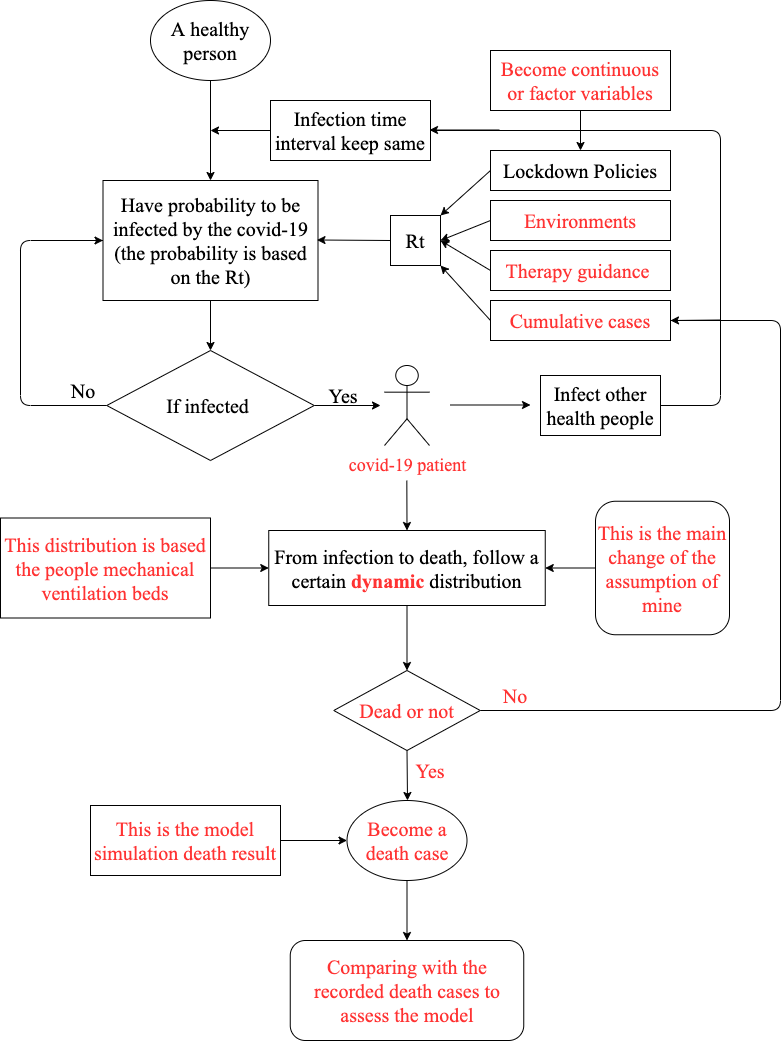

The diagram above was exported from draw.io. Its source (the exported page's mxGraphModel, read from the mxfile embedded in the PNG):
<mxGraphModel dx="1042" dy="766" grid="0" gridSize="10" guides="1" tooltips="1" connect="1" arrows="1" fold="1" page="1" pageScale="1" pageWidth="827" pageHeight="1169" math="0" shadow="0">
  <root>
    <mxCell id="0" />
    <mxCell id="1" parent="0" />
    <mxCell id="1nM68o8UL4pwSs0PwC-a-1" value="&lt;font style=&quot;font-size: 20px&quot;&gt;A healthy person&lt;/font&gt;" style="ellipse;whiteSpace=wrap;html=1;fontFamily=Times New Roman;" vertex="1" parent="1">
      <mxGeometry x="180" y="30" width="120" height="80" as="geometry" />
    </mxCell>
    <mxCell id="1nM68o8UL4pwSs0PwC-a-2" value="" style="endArrow=classic;html=1;fontFamily=Times New Roman;exitX=0.5;exitY=1;exitDx=0;exitDy=0;" edge="1" parent="1" source="1nM68o8UL4pwSs0PwC-a-1">
      <mxGeometry width="50" height="50" relative="1" as="geometry">
        <mxPoint x="215" y="200" as="sourcePoint" />
        <mxPoint x="240" y="210" as="targetPoint" />
      </mxGeometry>
    </mxCell>
    <mxCell id="1nM68o8UL4pwSs0PwC-a-4" value="Have probability to be infected by the covid-19&lt;br style=&quot;font-size: 20px&quot;&gt;(the probability is based on the Rt)" style="rounded=0;whiteSpace=wrap;html=1;fontFamily=Times New Roman;fontSize=20;" vertex="1" parent="1">
      <mxGeometry x="132.5" y="210" width="215" height="120" as="geometry" />
    </mxCell>
    <mxCell id="1nM68o8UL4pwSs0PwC-a-5" value="" style="endArrow=classic;html=1;fontFamily=Times New Roman;fontSize=20;" edge="1" parent="1">
      <mxGeometry width="50" height="50" relative="1" as="geometry">
        <mxPoint x="420" y="270" as="sourcePoint" />
        <mxPoint x="346.5" y="269.5" as="targetPoint" />
      </mxGeometry>
    </mxCell>
    <mxCell id="1nM68o8UL4pwSs0PwC-a-7" value="Rt" style="rounded=0;whiteSpace=wrap;html=1;fontFamily=Times New Roman;fontSize=20;" vertex="1" parent="1">
      <mxGeometry x="420" y="245" width="50" height="50" as="geometry" />
    </mxCell>
    <mxCell id="1nM68o8UL4pwSs0PwC-a-8" value="" style="endArrow=classic;html=1;fontFamily=Times New Roman;fontSize=20;exitX=0;exitY=0.5;exitDx=0;exitDy=0;entryX=1;entryY=0;entryDx=0;entryDy=0;" edge="1" parent="1" source="1nM68o8UL4pwSs0PwC-a-9" target="1nM68o8UL4pwSs0PwC-a-7">
      <mxGeometry width="50" height="50" relative="1" as="geometry">
        <mxPoint x="520" y="270" as="sourcePoint" />
        <mxPoint x="470" y="270" as="targetPoint" />
      </mxGeometry>
    </mxCell>
    <mxCell id="1nM68o8UL4pwSs0PwC-a-9" value="Lockdown Policies" style="rounded=0;whiteSpace=wrap;html=1;fontFamily=Times New Roman;fontSize=20;" vertex="1" parent="1">
      <mxGeometry x="520" y="180" width="180" height="40" as="geometry" />
    </mxCell>
    <mxCell id="1nM68o8UL4pwSs0PwC-a-10" value="Environments" style="rounded=0;whiteSpace=wrap;html=1;fontFamily=Times New Roman;fontSize=20;fontColor=#FF3333;" vertex="1" parent="1">
      <mxGeometry x="520" y="230" width="180" height="40" as="geometry" />
    </mxCell>
    <mxCell id="1nM68o8UL4pwSs0PwC-a-11" value="Therapy guidance&amp;nbsp;" style="rounded=0;whiteSpace=wrap;html=1;fontFamily=Times New Roman;fontSize=20;fontColor=#FF3333;" vertex="1" parent="1">
      <mxGeometry x="520" y="280" width="180" height="40" as="geometry" />
    </mxCell>
    <mxCell id="1nM68o8UL4pwSs0PwC-a-12" value="" style="endArrow=classic;html=1;fontFamily=Times New Roman;fontSize=20;entryX=1;entryY=0.5;entryDx=0;entryDy=0;exitX=0;exitY=0.5;exitDx=0;exitDy=0;" edge="1" parent="1" source="1nM68o8UL4pwSs0PwC-a-10" target="1nM68o8UL4pwSs0PwC-a-7">
      <mxGeometry width="50" height="50" relative="1" as="geometry">
        <mxPoint x="390" y="370" as="sourcePoint" />
        <mxPoint x="440" y="320" as="targetPoint" />
      </mxGeometry>
    </mxCell>
    <mxCell id="1nM68o8UL4pwSs0PwC-a-13" value="" style="endArrow=classic;html=1;fontFamily=Times New Roman;fontSize=20;entryX=1;entryY=0.5;entryDx=0;entryDy=0;exitX=0;exitY=0.5;exitDx=0;exitDy=0;" edge="1" parent="1" source="1nM68o8UL4pwSs0PwC-a-11" target="1nM68o8UL4pwSs0PwC-a-7">
      <mxGeometry width="50" height="50" relative="1" as="geometry">
        <mxPoint x="390" y="370" as="sourcePoint" />
        <mxPoint x="440" y="320" as="targetPoint" />
      </mxGeometry>
    </mxCell>
    <mxCell id="1nM68o8UL4pwSs0PwC-a-14" value="&lt;font color=&quot;#000000&quot;&gt;If infected&lt;/font&gt;&amp;nbsp;" style="rhombus;whiteSpace=wrap;html=1;fontFamily=Times New Roman;fontSize=20;fontColor=#FF3333;" vertex="1" parent="1">
      <mxGeometry x="136.25" y="380" width="207.5" height="110" as="geometry" />
    </mxCell>
    <mxCell id="1nM68o8UL4pwSs0PwC-a-15" value="" style="endArrow=classic;html=1;fontFamily=Times New Roman;fontSize=20;fontColor=#FF3333;exitX=0.5;exitY=1;exitDx=0;exitDy=0;entryX=0.5;entryY=0;entryDx=0;entryDy=0;" edge="1" parent="1" source="1nM68o8UL4pwSs0PwC-a-4" target="1nM68o8UL4pwSs0PwC-a-14">
      <mxGeometry width="50" height="50" relative="1" as="geometry">
        <mxPoint x="390" y="370" as="sourcePoint" />
        <mxPoint x="440" y="320" as="targetPoint" />
      </mxGeometry>
    </mxCell>
    <mxCell id="1nM68o8UL4pwSs0PwC-a-16" value="" style="endArrow=none;html=1;fontFamily=Times New Roman;fontSize=20;fontColor=#FF3333;entryX=0;entryY=0.5;entryDx=0;entryDy=0;exitX=0;exitY=0.5;exitDx=0;exitDy=0;" edge="1" parent="1" source="1nM68o8UL4pwSs0PwC-a-4" target="1nM68o8UL4pwSs0PwC-a-14">
      <mxGeometry width="50" height="50" relative="1" as="geometry">
        <mxPoint x="80" y="250" as="sourcePoint" />
        <mxPoint x="80" y="420" as="targetPoint" />
        <Array as="points">
          <mxPoint x="50" y="270" />
          <mxPoint x="50" y="435" />
        </Array>
      </mxGeometry>
    </mxCell>
    <mxCell id="1nM68o8UL4pwSs0PwC-a-18" value="" style="endArrow=classic;html=1;fontFamily=Times New Roman;fontSize=20;fontColor=#FF3333;" edge="1" parent="1">
      <mxGeometry width="50" height="50" relative="1" as="geometry">
        <mxPoint x="70" y="270" as="sourcePoint" />
        <mxPoint x="132.5" y="270" as="targetPoint" />
      </mxGeometry>
    </mxCell>
    <mxCell id="1nM68o8UL4pwSs0PwC-a-19" value="&lt;font color=&quot;#000000&quot;&gt;No&lt;/font&gt;" style="text;html=1;strokeColor=none;fillColor=none;align=center;verticalAlign=middle;whiteSpace=wrap;rounded=0;fontFamily=Times New Roman;fontSize=20;fontColor=#FF3333;" vertex="1" parent="1">
      <mxGeometry x="92.5" y="410" width="40" height="20" as="geometry" />
    </mxCell>
    <mxCell id="1nM68o8UL4pwSs0PwC-a-21" value="" style="endArrow=classic;html=1;fontFamily=Times New Roman;fontSize=20;fontColor=#FF3333;exitX=1;exitY=0.5;exitDx=0;exitDy=0;" edge="1" parent="1" source="1nM68o8UL4pwSs0PwC-a-14">
      <mxGeometry width="50" height="50" relative="1" as="geometry">
        <mxPoint x="390" y="490" as="sourcePoint" />
        <mxPoint x="410" y="435" as="targetPoint" />
      </mxGeometry>
    </mxCell>
    <mxCell id="1nM68o8UL4pwSs0PwC-a-22" value="&lt;font color=&quot;#000000&quot;&gt;Yes&lt;/font&gt;" style="text;html=1;strokeColor=none;fillColor=none;align=center;verticalAlign=middle;whiteSpace=wrap;rounded=0;fontFamily=Times New Roman;fontSize=20;fontColor=#FF3333;" vertex="1" parent="1">
      <mxGeometry x="347.5" y="410" width="50" height="30" as="geometry" />
    </mxCell>
    <mxCell id="1nM68o8UL4pwSs0PwC-a-23" value="&lt;font style=&quot;font-size: 18px&quot;&gt;covid-19 patient&lt;/font&gt;" style="shape=umlActor;verticalLabelPosition=bottom;verticalAlign=top;html=1;outlineConnect=0;fontFamily=Times New Roman;fontSize=20;fontColor=#FF3333;" vertex="1" parent="1">
      <mxGeometry x="414" y="395" width="45" height="80" as="geometry" />
    </mxCell>
    <mxCell id="1nM68o8UL4pwSs0PwC-a-24" value="" style="endArrow=classic;html=1;fontFamily=Times New Roman;fontSize=20;fontColor=#FF3333;" edge="1" parent="1">
      <mxGeometry width="50" height="50" relative="1" as="geometry">
        <mxPoint x="480" y="434.5" as="sourcePoint" />
        <mxPoint x="560" y="434.5" as="targetPoint" />
      </mxGeometry>
    </mxCell>
    <mxCell id="1nM68o8UL4pwSs0PwC-a-25" value="&lt;font color=&quot;#000000&quot;&gt;Infect other health people&lt;/font&gt;" style="rounded=0;whiteSpace=wrap;html=1;fontFamily=Times New Roman;fontSize=20;fontColor=#FF3333;" vertex="1" parent="1">
      <mxGeometry x="570" y="405" width="120" height="60" as="geometry" />
    </mxCell>
    <mxCell id="1nM68o8UL4pwSs0PwC-a-26" value="" style="endArrow=none;html=1;fontFamily=Times New Roman;fontSize=20;fontColor=#FF3333;exitX=1;exitY=0.5;exitDx=0;exitDy=0;entryX=1;entryY=0.5;entryDx=0;entryDy=0;" edge="1" parent="1" source="1nM68o8UL4pwSs0PwC-a-25" target="1nM68o8UL4pwSs0PwC-a-29">
      <mxGeometry width="50" height="50" relative="1" as="geometry">
        <mxPoint x="720" y="440" as="sourcePoint" />
        <mxPoint x="480" y="150" as="targetPoint" />
        <Array as="points">
          <mxPoint x="750" y="435" />
          <mxPoint x="750" y="160" />
        </Array>
      </mxGeometry>
    </mxCell>
    <mxCell id="1nM68o8UL4pwSs0PwC-a-28" value="" style="endArrow=classic;html=1;fontFamily=Times New Roman;fontSize=20;fontColor=#FF3333;exitX=0;exitY=0.5;exitDx=0;exitDy=0;" edge="1" parent="1" source="1nM68o8UL4pwSs0PwC-a-29">
      <mxGeometry width="50" height="50" relative="1" as="geometry">
        <mxPoint x="300" y="170" as="sourcePoint" />
        <mxPoint x="240" y="160" as="targetPoint" />
      </mxGeometry>
    </mxCell>
    <mxCell id="1nM68o8UL4pwSs0PwC-a-29" value="&lt;font color=&quot;#000000&quot;&gt;Infection time interval keep same&lt;/font&gt;" style="rounded=0;whiteSpace=wrap;html=1;fontFamily=Times New Roman;fontSize=20;fontColor=#FF3333;" vertex="1" parent="1">
      <mxGeometry x="300" y="130" width="160" height="60" as="geometry" />
    </mxCell>
    <mxCell id="1nM68o8UL4pwSs0PwC-a-30" value="" style="endArrow=classic;html=1;fontFamily=Times New Roman;fontSize=20;fontColor=#FF3333;" edge="1" parent="1">
      <mxGeometry width="50" height="50" relative="1" as="geometry">
        <mxPoint x="529" y="159.5" as="sourcePoint" />
        <mxPoint x="459" y="159.5" as="targetPoint" />
      </mxGeometry>
    </mxCell>
    <mxCell id="1nM68o8UL4pwSs0PwC-a-31" value="" style="endArrow=classic;html=1;fontFamily=Times New Roman;fontSize=20;fontColor=#FF3333;entryX=0.5;entryY=0;entryDx=0;entryDy=0;" edge="1" parent="1" target="1nM68o8UL4pwSs0PwC-a-41">
      <mxGeometry width="50" height="50" relative="1" as="geometry">
        <mxPoint x="436.33" y="510" as="sourcePoint" />
        <mxPoint x="436" y="560" as="targetPoint" />
      </mxGeometry>
    </mxCell>
    <mxCell id="1nM68o8UL4pwSs0PwC-a-41" value="&lt;font color=&quot;#000000&quot;&gt;From infection to death, follow a certain &lt;/font&gt;&lt;b&gt;dynamic&lt;/b&gt;&lt;font color=&quot;#000000&quot;&gt; distribution&lt;/font&gt;" style="rounded=0;whiteSpace=wrap;html=1;fontFamily=Times New Roman;fontSize=20;fontColor=#FF3333;" vertex="1" parent="1">
      <mxGeometry x="298.25" y="560" width="276.5" height="75" as="geometry" />
    </mxCell>
    <mxCell id="1nM68o8UL4pwSs0PwC-a-42" value="" style="endArrow=classic;html=1;fontFamily=Times New Roman;fontSize=20;fontColor=#FF3333;exitX=0.5;exitY=1;exitDx=0;exitDy=0;entryX=0.5;entryY=0;entryDx=0;entryDy=0;" edge="1" parent="1" source="1nM68o8UL4pwSs0PwC-a-41" target="1nM68o8UL4pwSs0PwC-a-43">
      <mxGeometry width="50" height="50" relative="1" as="geometry">
        <mxPoint x="350" y="750" as="sourcePoint" />
        <mxPoint x="437" y="700" as="targetPoint" />
      </mxGeometry>
    </mxCell>
    <mxCell id="1nM68o8UL4pwSs0PwC-a-43" value="Dead or not" style="rhombus;whiteSpace=wrap;html=1;fontFamily=Times New Roman;fontSize=20;fontColor=#FF3333;" vertex="1" parent="1">
      <mxGeometry x="363.25" y="700" width="146.5" height="80" as="geometry" />
    </mxCell>
    <mxCell id="1nM68o8UL4pwSs0PwC-a-44" value="" style="endArrow=classic;html=1;fontFamily=Times New Roman;fontSize=20;fontColor=#FF3333;exitX=1;exitY=0.5;exitDx=0;exitDy=0;entryX=0;entryY=0.5;entryDx=0;entryDy=0;" edge="1" parent="1" source="1nM68o8UL4pwSs0PwC-a-45" target="1nM68o8UL4pwSs0PwC-a-41">
      <mxGeometry width="50" height="50" relative="1" as="geometry">
        <mxPoint x="240" y="623" as="sourcePoint" />
        <mxPoint x="280" y="610" as="targetPoint" />
      </mxGeometry>
    </mxCell>
    <mxCell id="1nM68o8UL4pwSs0PwC-a-45" value="&lt;font style=&quot;font-size: 20px&quot;&gt;This distribution is based the people mechanical ventilation beds&lt;/font&gt;" style="rounded=0;whiteSpace=wrap;html=1;fontFamily=Times New Roman;fontSize=20;fontColor=#FF3333;" vertex="1" parent="1">
      <mxGeometry x="30" y="547.5" width="210" height="100" as="geometry" />
    </mxCell>
    <mxCell id="1nM68o8UL4pwSs0PwC-a-46" value="Cumulative cases" style="rounded=0;whiteSpace=wrap;html=1;fontFamily=Times New Roman;fontSize=20;fontColor=#FF3333;" vertex="1" parent="1">
      <mxGeometry x="520" y="330" width="180" height="40" as="geometry" />
    </mxCell>
    <mxCell id="1nM68o8UL4pwSs0PwC-a-47" value="" style="endArrow=classic;html=1;fontFamily=Times New Roman;fontSize=20;fontColor=#FF3333;entryX=1;entryY=1;entryDx=0;entryDy=0;exitX=0;exitY=0.5;exitDx=0;exitDy=0;" edge="1" parent="1" source="1nM68o8UL4pwSs0PwC-a-46" target="1nM68o8UL4pwSs0PwC-a-7">
      <mxGeometry width="50" height="50" relative="1" as="geometry">
        <mxPoint x="430" y="375" as="sourcePoint" />
        <mxPoint x="480" y="325" as="targetPoint" />
      </mxGeometry>
    </mxCell>
    <mxCell id="1nM68o8UL4pwSs0PwC-a-48" value="" style="endArrow=none;html=1;fontFamily=Times New Roman;fontSize=20;fontColor=#FF3333;entryX=1;entryY=0.5;entryDx=0;entryDy=0;exitX=1;exitY=0.5;exitDx=0;exitDy=0;" edge="1" parent="1" source="1nM68o8UL4pwSs0PwC-a-43" target="1nM68o8UL4pwSs0PwC-a-46">
      <mxGeometry width="50" height="50" relative="1" as="geometry">
        <mxPoint x="510" y="780" as="sourcePoint" />
        <mxPoint x="810" y="260" as="targetPoint" />
        <Array as="points">
          <mxPoint x="810" y="740" />
          <mxPoint x="810" y="350" />
        </Array>
      </mxGeometry>
    </mxCell>
    <mxCell id="1nM68o8UL4pwSs0PwC-a-49" value="" style="endArrow=classic;html=1;fontFamily=Times New Roman;fontSize=20;fontColor=#FF3333;" edge="1" parent="1">
      <mxGeometry width="50" height="50" relative="1" as="geometry">
        <mxPoint x="750" y="349.5" as="sourcePoint" />
        <mxPoint x="700" y="350" as="targetPoint" />
      </mxGeometry>
    </mxCell>
    <mxCell id="1nM68o8UL4pwSs0PwC-a-50" value="No" style="text;html=1;strokeColor=none;fillColor=none;align=center;verticalAlign=middle;whiteSpace=wrap;rounded=0;fontFamily=Times New Roman;fontSize=20;fontColor=#FF3333;" vertex="1" parent="1">
      <mxGeometry x="500" y="700" width="90" height="50" as="geometry" />
    </mxCell>
    <mxCell id="1nM68o8UL4pwSs0PwC-a-51" value="" style="endArrow=classic;html=1;fontFamily=Times New Roman;fontSize=20;fontColor=#FF3333;exitX=0.5;exitY=1;exitDx=0;exitDy=0;" edge="1" parent="1" source="1nM68o8UL4pwSs0PwC-a-43">
      <mxGeometry width="50" height="50" relative="1" as="geometry">
        <mxPoint x="350" y="960" as="sourcePoint" />
        <mxPoint x="437" y="830" as="targetPoint" />
      </mxGeometry>
    </mxCell>
    <mxCell id="1nM68o8UL4pwSs0PwC-a-52" value="Yes" style="text;html=1;strokeColor=none;fillColor=none;align=center;verticalAlign=middle;whiteSpace=wrap;rounded=0;fontFamily=Times New Roman;fontSize=20;fontColor=#FF3333;" vertex="1" parent="1">
      <mxGeometry x="440" y="790" width="40" height="20" as="geometry" />
    </mxCell>
    <mxCell id="1nM68o8UL4pwSs0PwC-a-53" value="" style="endArrow=classic;html=1;fontFamily=Times New Roman;fontSize=20;fontColor=#FF3333;entryX=0.5;entryY=0;entryDx=0;entryDy=0;exitX=0.5;exitY=1;exitDx=0;exitDy=0;" edge="1" parent="1" source="1nM68o8UL4pwSs0PwC-a-54" target="1nM68o8UL4pwSs0PwC-a-9">
      <mxGeometry width="50" height="50" relative="1" as="geometry">
        <mxPoint x="610" y="130" as="sourcePoint" />
        <mxPoint x="570" y="115" as="targetPoint" />
      </mxGeometry>
    </mxCell>
    <mxCell id="1nM68o8UL4pwSs0PwC-a-54" value="Become continuous or factor variables" style="rounded=0;whiteSpace=wrap;html=1;fontFamily=Times New Roman;fontSize=20;fontColor=#FF3333;" vertex="1" parent="1">
      <mxGeometry x="520" y="80" width="180" height="60" as="geometry" />
    </mxCell>
    <mxCell id="1nM68o8UL4pwSs0PwC-a-55" value="Become a death case" style="ellipse;whiteSpace=wrap;html=1;fontFamily=Times New Roman;fontSize=20;fontColor=#FF3333;" vertex="1" parent="1">
      <mxGeometry x="376.5" y="830" width="120" height="80" as="geometry" />
    </mxCell>
    <mxCell id="1nM68o8UL4pwSs0PwC-a-56" value="" style="endArrow=classic;html=1;fontFamily=Times New Roman;fontSize=20;fontColor=#FF3333;entryX=0;entryY=0.5;entryDx=0;entryDy=0;exitX=1;exitY=0.5;exitDx=0;exitDy=0;" edge="1" parent="1" source="1nM68o8UL4pwSs0PwC-a-57" target="1nM68o8UL4pwSs0PwC-a-55">
      <mxGeometry width="50" height="50" relative="1" as="geometry">
        <mxPoint x="320" y="870" as="sourcePoint" />
        <mxPoint x="330" y="880" as="targetPoint" />
      </mxGeometry>
    </mxCell>
    <mxCell id="1nM68o8UL4pwSs0PwC-a-57" value="This is the model simulation death result" style="rounded=0;whiteSpace=wrap;html=1;fontFamily=Times New Roman;fontSize=20;fontColor=#FF3333;" vertex="1" parent="1">
      <mxGeometry x="120" y="835" width="190" height="70" as="geometry" />
    </mxCell>
    <mxCell id="1nM68o8UL4pwSs0PwC-a-58" value="" style="endArrow=classic;html=1;fontFamily=Times New Roman;fontSize=20;fontColor=#FF3333;exitX=0.5;exitY=1;exitDx=0;exitDy=0;" edge="1" parent="1" source="1nM68o8UL4pwSs0PwC-a-55" target="1nM68o8UL4pwSs0PwC-a-59">
      <mxGeometry width="50" height="50" relative="1" as="geometry">
        <mxPoint x="440" y="990" as="sourcePoint" />
        <mxPoint x="437" y="960" as="targetPoint" />
      </mxGeometry>
    </mxCell>
    <mxCell id="1nM68o8UL4pwSs0PwC-a-59" value="Comparing with the recorded death cases to assess the model" style="rounded=1;whiteSpace=wrap;html=1;fontFamily=Times New Roman;fontSize=20;fontColor=#FF3333;" vertex="1" parent="1">
      <mxGeometry x="319.75" y="970" width="233.5" height="100" as="geometry" />
    </mxCell>
    <mxCell id="1nM68o8UL4pwSs0PwC-a-60" value="" style="endArrow=classic;html=1;fontFamily=Times New Roman;fontSize=20;fontColor=#FF3333;entryX=1;entryY=0.5;entryDx=0;entryDy=0;exitX=0;exitY=0.5;exitDx=0;exitDy=0;" edge="1" parent="1" source="1nM68o8UL4pwSs0PwC-a-61" target="1nM68o8UL4pwSs0PwC-a-41">
      <mxGeometry width="50" height="50" relative="1" as="geometry">
        <mxPoint x="618" y="598" as="sourcePoint" />
        <mxPoint x="668" y="619" as="targetPoint" />
      </mxGeometry>
    </mxCell>
    <mxCell id="1nM68o8UL4pwSs0PwC-a-61" value="This is the main change of the assumption of mine" style="rounded=1;whiteSpace=wrap;html=1;fontFamily=Times New Roman;fontSize=20;fontColor=#FF3333;" vertex="1" parent="1">
      <mxGeometry x="625" y="530.75" width="134" height="133.5" as="geometry" />
    </mxCell>
  </root>
</mxGraphModel>